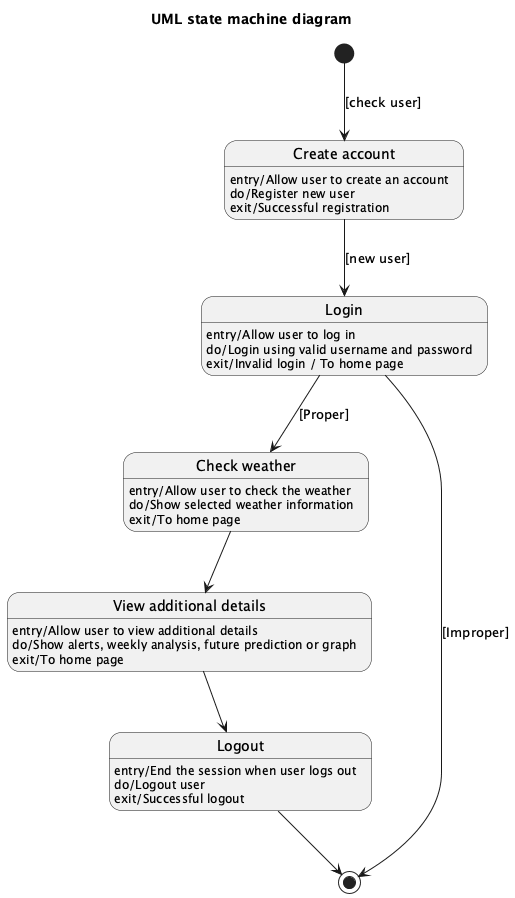

The diagram above was rendered by PlantUML. Its source (embedded in the PNG):
@startuml
title UML state machine diagram

state "Create account" as CreateAccount
CreateAccount : entry/Allow user to create an account
CreateAccount : do/Register new user
CreateAccount : exit/Successful registration

state "Login" as Login
Login : entry/Allow user to log in
Login : do/Login using valid username and password
Login : exit/Invalid login / To home page

state "Check weather" as CheckWeather
CheckWeather : entry/Allow user to check the weather
CheckWeather : do/Show selected weather information
CheckWeather : exit/To home page

state "View additional details" as ViewDetails
ViewDetails : entry/Allow user to view additional details
ViewDetails : do/Show alerts, weekly analysis, future prediction or graph
ViewDetails : exit/To home page

state "Logout" as Logout
Logout : entry/End the session when user logs out
Logout : do/Logout user
Logout : exit/Successful logout

[*] --> CreateAccount : [check user]
CreateAccount --> Login : [new user]

Login --> [*] : [Improper]
Login --> CheckWeather : [Proper]

CheckWeather --> ViewDetails
ViewDetails --> Logout
Logout --> [*]

@enduml